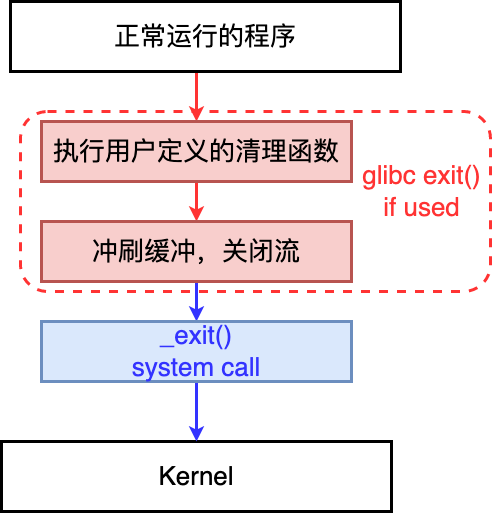

The diagram above was exported from draw.io. Its source (the exported page's mxGraphModel, read from the mxfile embedded in the PNG):
<mxGraphModel dx="1175" dy="714" grid="1" gridSize="10" guides="1" tooltips="1" connect="1" arrows="1" fold="1" page="0" pageScale="1" pageWidth="827" pageHeight="1169" background="#ffffff" math="0" shadow="0">
  <root>
    <mxCell id="0" />
    <mxCell id="1" parent="0" />
    <mxCell id="9Isw9ivFZzMyyko4H6TF-8" value="" style="rounded=1;whiteSpace=wrap;html=1;fillColor=none;strokeWidth=3;dashed=1;strokeColor=#FF3333;" vertex="1" parent="1">
      <mxGeometry x="340" y="270" width="470" height="180" as="geometry" />
    </mxCell>
    <mxCell id="9Isw9ivFZzMyyko4H6TF-11" style="edgeStyle=orthogonalEdgeStyle;rounded=0;orthogonalLoop=1;jettySize=auto;html=1;strokeWidth=3;strokeColor=#FF3333;" edge="1" parent="1" source="9Isw9ivFZzMyyko4H6TF-1" target="9Isw9ivFZzMyyko4H6TF-3">
      <mxGeometry relative="1" as="geometry">
        <Array as="points">
          <mxPoint x="516" y="240" />
          <mxPoint x="516" y="240" />
        </Array>
      </mxGeometry>
    </mxCell>
    <mxCell id="9Isw9ivFZzMyyko4H6TF-1" value="&lt;font style=&quot;font-size: 26px;&quot;&gt;正常运行的程序&lt;/font&gt;" style="rounded=0;whiteSpace=wrap;html=1;strokeWidth=3;" vertex="1" parent="1">
      <mxGeometry x="330" y="160" width="390" height="70" as="geometry" />
    </mxCell>
    <mxCell id="9Isw9ivFZzMyyko4H6TF-2" value="&lt;font style=&quot;font-size: 26px;&quot;&gt;Kernel&lt;/font&gt;" style="rounded=0;whiteSpace=wrap;html=1;strokeWidth=3;" vertex="1" parent="1">
      <mxGeometry x="321" y="600" width="390" height="70" as="geometry" />
    </mxCell>
    <mxCell id="9Isw9ivFZzMyyko4H6TF-12" style="edgeStyle=orthogonalEdgeStyle;rounded=0;orthogonalLoop=1;jettySize=auto;html=1;strokeWidth=3;strokeColor=#FF3333;" edge="1" parent="1" source="9Isw9ivFZzMyyko4H6TF-3" target="9Isw9ivFZzMyyko4H6TF-5">
      <mxGeometry relative="1" as="geometry" />
    </mxCell>
    <mxCell id="9Isw9ivFZzMyyko4H6TF-3" value="&lt;font style=&quot;font-size: 26px;&quot;&gt;执行用户定义的清理函数&lt;/font&gt;" style="rounded=0;whiteSpace=wrap;html=1;strokeWidth=3;fillColor=#f8cecc;strokeColor=#b85450;" vertex="1" parent="1">
      <mxGeometry x="361" y="280" width="310" height="60" as="geometry" />
    </mxCell>
    <mxCell id="9Isw9ivFZzMyyko4H6TF-16" style="edgeStyle=orthogonalEdgeStyle;rounded=0;orthogonalLoop=1;jettySize=auto;html=1;strokeWidth=3;strokeColor=#3333FF;" edge="1" parent="1" source="9Isw9ivFZzMyyko4H6TF-5" target="9Isw9ivFZzMyyko4H6TF-15">
      <mxGeometry relative="1" as="geometry" />
    </mxCell>
    <mxCell id="9Isw9ivFZzMyyko4H6TF-5" value="&lt;font style=&quot;font-size: 26px;&quot;&gt;冲刷缓冲，关闭流&lt;/font&gt;" style="rounded=0;whiteSpace=wrap;html=1;strokeWidth=3;fillColor=#f8cecc;strokeColor=#b85450;" vertex="1" parent="1">
      <mxGeometry x="361" y="380" width="310" height="60" as="geometry" />
    </mxCell>
    <mxCell id="9Isw9ivFZzMyyko4H6TF-7" value="&lt;font color=&quot;#3333ff&quot; style=&quot;font-size: 26px;&quot;&gt;&lt;br&gt;&lt;/font&gt;" style="text;html=1;align=center;verticalAlign=middle;resizable=0;points=[];autosize=1;strokeColor=none;fillColor=none;" vertex="1" parent="1">
      <mxGeometry x="506" y="500" width="20" height="40" as="geometry" />
    </mxCell>
    <mxCell id="9Isw9ivFZzMyyko4H6TF-9" value="&lt;font color=&quot;#ff3333&quot; style=&quot;font-size: 26px;&quot;&gt;glibc exit()&lt;br&gt;if used&lt;br&gt;&lt;/font&gt;" style="text;html=1;align=center;verticalAlign=middle;resizable=0;points=[];autosize=1;strokeColor=none;fillColor=none;" vertex="1" parent="1">
      <mxGeometry x="671" y="310" width="140" height="80" as="geometry" />
    </mxCell>
    <mxCell id="9Isw9ivFZzMyyko4H6TF-17" style="edgeStyle=orthogonalEdgeStyle;rounded=0;orthogonalLoop=1;jettySize=auto;html=1;strokeWidth=3;strokeColor=#3333FF;" edge="1" parent="1" source="9Isw9ivFZzMyyko4H6TF-15" target="9Isw9ivFZzMyyko4H6TF-2">
      <mxGeometry relative="1" as="geometry" />
    </mxCell>
    <mxCell id="9Isw9ivFZzMyyko4H6TF-15" value="&lt;font color=&quot;#3333ff&quot; style=&quot;font-size: 26px;&quot;&gt;_exit()&lt;br style=&quot;border-color: var(--border-color);&quot;&gt;system call&lt;/font&gt;" style="rounded=0;whiteSpace=wrap;html=1;fillColor=#dae8fc;strokeColor=#6c8ebf;strokeWidth=3;" vertex="1" parent="1">
      <mxGeometry x="361" y="480" width="310" height="60" as="geometry" />
    </mxCell>
  </root>
</mxGraphModel>